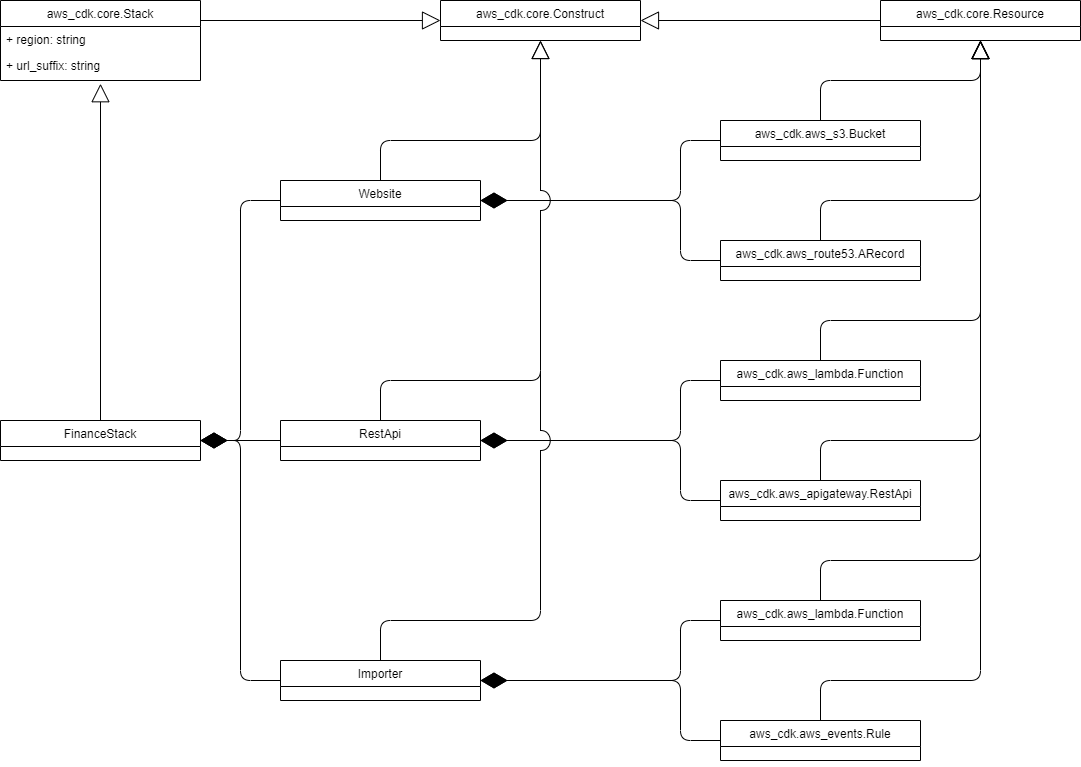

The diagram above was exported from draw.io. Its source (the exported page's mxGraphModel, read from the mxfile embedded in the PNG):
<mxGraphModel dx="2062" dy="822" grid="1" gridSize="10" guides="1" tooltips="1" connect="1" arrows="1" fold="1" page="1" pageScale="1" pageWidth="1169" pageHeight="827" math="0" shadow="0">
  <root>
    <mxCell id="WIyWlLk6GJQsqaUBKTNV-0" />
    <mxCell id="WIyWlLk6GJQsqaUBKTNV-1" parent="WIyWlLk6GJQsqaUBKTNV-0" />
    <mxCell id="pfF8vH772o5aJ0Pnrjc5-13" value="" style="endArrow=block;endSize=16;endFill=0;html=1;entryX=0.5;entryY=1.115;entryDx=0;entryDy=0;entryPerimeter=0;exitX=0.5;exitY=0;exitDx=0;exitDy=0;" parent="WIyWlLk6GJQsqaUBKTNV-1" source="pfF8vH772o5aJ0Pnrjc5-9" target="pfF8vH772o5aJ0Pnrjc5-2" edge="1">
      <mxGeometry width="160" relative="1" as="geometry">
        <mxPoint x="1562" y="270" as="sourcePoint" />
        <mxPoint x="1722" y="270" as="targetPoint" />
      </mxGeometry>
    </mxCell>
    <mxCell id="pfF8vH772o5aJ0Pnrjc5-25" value="" style="endArrow=diamondThin;endFill=1;endSize=24;html=1;entryX=1;entryY=0.5;entryDx=0;entryDy=0;exitX=0;exitY=0.5;exitDx=0;exitDy=0;" parent="WIyWlLk6GJQsqaUBKTNV-1" source="pfF8vH772o5aJ0Pnrjc5-24" target="pfF8vH772o5aJ0Pnrjc5-9" edge="1">
      <mxGeometry width="160" relative="1" as="geometry">
        <mxPoint x="1422" y="290" as="sourcePoint" />
        <mxPoint x="1582" y="290" as="targetPoint" />
        <Array as="points">
          <mxPoint x="280" y="720" />
          <mxPoint x="280" y="480" />
        </Array>
      </mxGeometry>
    </mxCell>
    <mxCell id="pfF8vH772o5aJ0Pnrjc5-28" value="" style="endArrow=diamondThin;endFill=1;endSize=24;html=1;entryX=1;entryY=0.5;entryDx=0;entryDy=0;exitX=0;exitY=0.5;exitDx=0;exitDy=0;" parent="WIyWlLk6GJQsqaUBKTNV-1" source="pfF8vH772o5aJ0Pnrjc5-14" target="pfF8vH772o5aJ0Pnrjc5-9" edge="1">
      <mxGeometry width="160" relative="1" as="geometry">
        <mxPoint x="1482" y="330" as="sourcePoint" />
        <mxPoint x="1582" y="270" as="targetPoint" />
        <Array as="points" />
      </mxGeometry>
    </mxCell>
    <mxCell id="pfF8vH772o5aJ0Pnrjc5-29" value="" style="endArrow=diamondThin;endFill=1;endSize=24;html=1;entryX=1;entryY=0.5;entryDx=0;entryDy=0;exitX=0;exitY=0.5;exitDx=0;exitDy=0;" parent="WIyWlLk6GJQsqaUBKTNV-1" source="pfF8vH772o5aJ0Pnrjc5-23" target="pfF8vH772o5aJ0Pnrjc5-9" edge="1">
      <mxGeometry width="160" relative="1" as="geometry">
        <mxPoint x="1422" y="290" as="sourcePoint" />
        <mxPoint x="1582" y="290" as="targetPoint" />
        <Array as="points">
          <mxPoint x="280" y="240" />
          <mxPoint x="280" y="480" />
        </Array>
      </mxGeometry>
    </mxCell>
    <mxCell id="pfF8vH772o5aJ0Pnrjc5-54" value="" style="endArrow=block;endSize=16;endFill=0;html=1;exitX=1;exitY=0.25;exitDx=0;exitDy=0;entryX=0;entryY=0.5;entryDx=0;entryDy=0;" parent="WIyWlLk6GJQsqaUBKTNV-1" source="pfF8vH772o5aJ0Pnrjc5-0" target="pfF8vH772o5aJ0Pnrjc5-5" edge="1">
      <mxGeometry width="160" relative="1" as="geometry">
        <mxPoint x="1682" y="110" as="sourcePoint" />
        <mxPoint x="1842" y="110" as="targetPoint" />
      </mxGeometry>
    </mxCell>
    <mxCell id="pfF8vH772o5aJ0Pnrjc5-57" value="" style="endArrow=block;endSize=16;endFill=0;html=1;entryX=1;entryY=0.5;entryDx=0;entryDy=0;exitX=0;exitY=0.5;exitDx=0;exitDy=0;" parent="WIyWlLk6GJQsqaUBKTNV-1" source="pfF8vH772o5aJ0Pnrjc5-30" target="pfF8vH772o5aJ0Pnrjc5-5" edge="1">
      <mxGeometry y="-10" width="160" relative="1" as="geometry">
        <mxPoint x="1932" y="170" as="sourcePoint" />
        <mxPoint x="2092" y="170" as="targetPoint" />
        <mxPoint as="offset" />
      </mxGeometry>
    </mxCell>
    <mxCell id="pfF8vH772o5aJ0Pnrjc5-67" value="" style="endArrow=diamondThin;endFill=1;endSize=24;html=1;entryX=1;entryY=0.5;entryDx=0;entryDy=0;exitX=0;exitY=0.5;exitDx=0;exitDy=0;" parent="WIyWlLk6GJQsqaUBKTNV-1" source="pfF8vH772o5aJ0Pnrjc5-31" target="pfF8vH772o5aJ0Pnrjc5-23" edge="1">
      <mxGeometry width="160" relative="1" as="geometry">
        <mxPoint x="1210" y="440" as="sourcePoint" />
        <mxPoint x="1370" y="440" as="targetPoint" />
        <Array as="points">
          <mxPoint x="720" y="180" />
          <mxPoint x="720" y="240" />
        </Array>
      </mxGeometry>
    </mxCell>
    <mxCell id="pfF8vH772o5aJ0Pnrjc5-69" value="" style="endArrow=diamondThin;endFill=1;endSize=24;html=1;entryX=1;entryY=0.5;entryDx=0;entryDy=0;exitX=0;exitY=0.5;exitDx=0;exitDy=0;" parent="WIyWlLk6GJQsqaUBKTNV-1" source="pfF8vH772o5aJ0Pnrjc5-53" target="pfF8vH772o5aJ0Pnrjc5-24" edge="1">
      <mxGeometry width="160" relative="1" as="geometry">
        <mxPoint x="1210" y="440" as="sourcePoint" />
        <mxPoint x="1370" y="440" as="targetPoint" />
        <Array as="points">
          <mxPoint x="720" y="660" />
          <mxPoint x="720" y="720" />
        </Array>
      </mxGeometry>
    </mxCell>
    <mxCell id="pfF8vH772o5aJ0Pnrjc5-70" value="" style="endArrow=diamondThin;endFill=1;endSize=24;html=1;entryX=1;entryY=0.5;entryDx=0;entryDy=0;exitX=0;exitY=0.5;exitDx=0;exitDy=0;" parent="WIyWlLk6GJQsqaUBKTNV-1" source="pfF8vH772o5aJ0Pnrjc5-63" target="pfF8vH772o5aJ0Pnrjc5-14" edge="1">
      <mxGeometry width="160" relative="1" as="geometry">
        <mxPoint x="1210" y="440" as="sourcePoint" />
        <mxPoint x="1370" y="440" as="targetPoint" />
        <Array as="points">
          <mxPoint x="720" y="540" />
          <mxPoint x="720" y="480" />
        </Array>
      </mxGeometry>
    </mxCell>
    <mxCell id="pfF8vH772o5aJ0Pnrjc5-71" value="" style="endArrow=diamondThin;endFill=1;endSize=24;html=1;entryX=1;entryY=0.5;entryDx=0;entryDy=0;exitX=0;exitY=0.5;exitDx=0;exitDy=0;jumpStyle=none;jumpSize=5;" parent="WIyWlLk6GJQsqaUBKTNV-1" source="pfF8vH772o5aJ0Pnrjc5-49" target="pfF8vH772o5aJ0Pnrjc5-14" edge="1">
      <mxGeometry width="160" relative="1" as="geometry">
        <mxPoint x="1310" y="450" as="sourcePoint" />
        <mxPoint x="1470" y="450" as="targetPoint" />
        <Array as="points">
          <mxPoint x="720" y="420" />
          <mxPoint x="720" y="480" />
        </Array>
      </mxGeometry>
    </mxCell>
    <mxCell id="pfF8vH772o5aJ0Pnrjc5-73" value="" style="endArrow=block;endSize=16;endFill=0;html=1;exitX=0.5;exitY=0;exitDx=0;exitDy=0;entryX=0.5;entryY=1;entryDx=0;entryDy=0;" parent="WIyWlLk6GJQsqaUBKTNV-1" source="pfF8vH772o5aJ0Pnrjc5-31" target="pfF8vH772o5aJ0Pnrjc5-30" edge="1">
      <mxGeometry width="160" relative="1" as="geometry">
        <mxPoint x="2038" y="640" as="sourcePoint" />
        <mxPoint x="1958" y="660" as="targetPoint" />
        <Array as="points">
          <mxPoint x="860" y="120" />
          <mxPoint x="1020" y="120" />
        </Array>
      </mxGeometry>
    </mxCell>
    <mxCell id="pfF8vH772o5aJ0Pnrjc5-74" value="" style="endArrow=block;endSize=16;endFill=0;html=1;exitX=0.5;exitY=0;exitDx=0;exitDy=0;entryX=0.5;entryY=1;entryDx=0;entryDy=0;" parent="WIyWlLk6GJQsqaUBKTNV-1" source="pfF8vH772o5aJ0Pnrjc5-42" target="pfF8vH772o5aJ0Pnrjc5-30" edge="1">
      <mxGeometry width="160" relative="1" as="geometry">
        <mxPoint x="1968" y="750" as="sourcePoint" />
        <mxPoint x="2078" y="700" as="targetPoint" />
        <Array as="points">
          <mxPoint x="860" y="240" />
          <mxPoint x="1020" y="240" />
        </Array>
      </mxGeometry>
    </mxCell>
    <mxCell id="pfF8vH772o5aJ0Pnrjc5-75" value="" style="endArrow=block;endSize=16;endFill=0;html=1;exitX=0.5;exitY=0;exitDx=0;exitDy=0;entryX=0.5;entryY=1;entryDx=0;entryDy=0;" parent="WIyWlLk6GJQsqaUBKTNV-1" source="pfF8vH772o5aJ0Pnrjc5-49" target="pfF8vH772o5aJ0Pnrjc5-30" edge="1">
      <mxGeometry width="160" relative="1" as="geometry">
        <mxPoint x="1968" y="800" as="sourcePoint" />
        <mxPoint x="1998" y="700" as="targetPoint" />
        <Array as="points">
          <mxPoint x="860" y="360" />
          <mxPoint x="1020" y="360" />
        </Array>
      </mxGeometry>
    </mxCell>
    <mxCell id="pfF8vH772o5aJ0Pnrjc5-76" value="" style="endArrow=block;endSize=16;endFill=0;html=1;exitX=0.5;exitY=0;exitDx=0;exitDy=0;entryX=0.5;entryY=1;entryDx=0;entryDy=0;" parent="WIyWlLk6GJQsqaUBKTNV-1" source="pfF8vH772o5aJ0Pnrjc5-63" target="pfF8vH772o5aJ0Pnrjc5-30" edge="1">
      <mxGeometry width="160" relative="1" as="geometry">
        <mxPoint x="1988" y="770" as="sourcePoint" />
        <mxPoint x="1888" y="690" as="targetPoint" />
        <Array as="points">
          <mxPoint x="860" y="480" />
          <mxPoint x="1020" y="480" />
        </Array>
      </mxGeometry>
    </mxCell>
    <mxCell id="pfF8vH772o5aJ0Pnrjc5-77" value="" style="endArrow=block;endSize=16;endFill=0;html=1;entryX=0.5;entryY=1;entryDx=0;entryDy=0;exitX=0.5;exitY=0;exitDx=0;exitDy=0;" parent="WIyWlLk6GJQsqaUBKTNV-1" source="pfF8vH772o5aJ0Pnrjc5-59" target="pfF8vH772o5aJ0Pnrjc5-30" edge="1">
      <mxGeometry width="160" relative="1" as="geometry">
        <mxPoint x="1998" y="780" as="sourcePoint" />
        <mxPoint x="2158" y="780" as="targetPoint" />
        <Array as="points">
          <mxPoint x="860" y="720" />
          <mxPoint x="1020" y="720" />
        </Array>
      </mxGeometry>
    </mxCell>
    <mxCell id="pfF8vH772o5aJ0Pnrjc5-78" value="" style="endArrow=block;endSize=16;endFill=0;html=1;entryX=0.5;entryY=1;entryDx=0;entryDy=0;exitX=0.5;exitY=0;exitDx=0;exitDy=0;" parent="WIyWlLk6GJQsqaUBKTNV-1" source="pfF8vH772o5aJ0Pnrjc5-53" target="pfF8vH772o5aJ0Pnrjc5-30" edge="1">
      <mxGeometry width="160" relative="1" as="geometry">
        <mxPoint x="2008" y="790" as="sourcePoint" />
        <mxPoint x="2168" y="790" as="targetPoint" />
        <Array as="points">
          <mxPoint x="860" y="600" />
          <mxPoint x="1020" y="600" />
        </Array>
      </mxGeometry>
    </mxCell>
    <mxCell id="pfF8vH772o5aJ0Pnrjc5-79" value="" style="endArrow=block;endSize=16;endFill=0;html=1;exitX=0.5;exitY=0;exitDx=0;exitDy=0;entryX=0.5;entryY=1;entryDx=0;entryDy=0;" parent="WIyWlLk6GJQsqaUBKTNV-1" source="pfF8vH772o5aJ0Pnrjc5-23" target="pfF8vH772o5aJ0Pnrjc5-5" edge="1">
      <mxGeometry width="160" relative="1" as="geometry">
        <mxPoint x="1640" y="300" as="sourcePoint" />
        <mxPoint x="2120" y="120" as="targetPoint" />
        <Array as="points">
          <mxPoint x="420" y="180" />
          <mxPoint x="580" y="180" />
        </Array>
      </mxGeometry>
    </mxCell>
    <mxCell id="pfF8vH772o5aJ0Pnrjc5-80" value="" style="endArrow=block;endSize=16;endFill=0;html=1;exitX=0.5;exitY=0;exitDx=0;exitDy=0;entryX=0.5;entryY=1;entryDx=0;entryDy=0;jumpStyle=arc;jumpSize=20;" parent="WIyWlLk6GJQsqaUBKTNV-1" source="pfF8vH772o5aJ0Pnrjc5-14" target="pfF8vH772o5aJ0Pnrjc5-5" edge="1">
      <mxGeometry width="160" relative="1" as="geometry">
        <mxPoint x="1950" y="360" as="sourcePoint" />
        <mxPoint x="2240" y="180" as="targetPoint" />
        <Array as="points">
          <mxPoint x="420" y="420" />
          <mxPoint x="580" y="420" />
        </Array>
      </mxGeometry>
    </mxCell>
    <mxCell id="guB29sOQFyBIMJB07mcY-3" value="" style="endArrow=diamondThin;endFill=1;endSize=24;html=1;entryX=1;entryY=0.5;entryDx=0;entryDy=0;exitX=0;exitY=0.5;exitDx=0;exitDy=0;" edge="1" parent="WIyWlLk6GJQsqaUBKTNV-1" source="pfF8vH772o5aJ0Pnrjc5-59" target="pfF8vH772o5aJ0Pnrjc5-24">
      <mxGeometry width="160" relative="1" as="geometry">
        <mxPoint x="490" y="630" as="sourcePoint" />
        <mxPoint x="650" y="630" as="targetPoint" />
        <Array as="points">
          <mxPoint x="720" y="780" />
          <mxPoint x="720" y="720" />
        </Array>
      </mxGeometry>
    </mxCell>
    <mxCell id="guB29sOQFyBIMJB07mcY-4" value="" style="endArrow=diamondThin;endFill=1;endSize=24;html=1;entryX=1;entryY=0.5;entryDx=0;entryDy=0;exitX=0;exitY=0.5;exitDx=0;exitDy=0;" edge="1" parent="WIyWlLk6GJQsqaUBKTNV-1" source="pfF8vH772o5aJ0Pnrjc5-42" target="pfF8vH772o5aJ0Pnrjc5-23">
      <mxGeometry width="160" relative="1" as="geometry">
        <mxPoint x="490" y="330" as="sourcePoint" />
        <mxPoint x="650" y="330" as="targetPoint" />
        <Array as="points">
          <mxPoint x="720" y="300" />
          <mxPoint x="720" y="240" />
        </Array>
      </mxGeometry>
    </mxCell>
    <mxCell id="pfF8vH772o5aJ0Pnrjc5-30" value="aws_cdk.core.Resource" style="swimlane;fontStyle=0;childLayout=stackLayout;horizontal=1;startSize=26;fillColor=none;horizontalStack=0;resizeParent=1;resizeParentMax=0;resizeLast=0;collapsible=1;marginBottom=0;" parent="WIyWlLk6GJQsqaUBKTNV-1" vertex="1">
      <mxGeometry x="920" y="40" width="200" height="40" as="geometry" />
    </mxCell>
    <mxCell id="pfF8vH772o5aJ0Pnrjc5-5" value="aws_cdk.core.Construct" style="swimlane;fontStyle=0;childLayout=stackLayout;horizontal=1;startSize=26;fillColor=none;horizontalStack=0;resizeParent=1;resizeParentMax=0;resizeLast=0;collapsible=1;marginBottom=0;" parent="WIyWlLk6GJQsqaUBKTNV-1" vertex="1">
      <mxGeometry x="480" y="40" width="200" height="40" as="geometry" />
    </mxCell>
    <mxCell id="pfF8vH772o5aJ0Pnrjc5-0" value="aws_cdk.core.Stack" style="swimlane;fontStyle=0;childLayout=stackLayout;horizontal=1;startSize=26;fillColor=none;horizontalStack=0;resizeParent=1;resizeParentMax=0;resizeLast=0;collapsible=1;marginBottom=0;" parent="WIyWlLk6GJQsqaUBKTNV-1" vertex="1">
      <mxGeometry x="40" y="40" width="200" height="80" as="geometry" />
    </mxCell>
    <mxCell id="pfF8vH772o5aJ0Pnrjc5-1" value="+ region: string" style="text;strokeColor=none;fillColor=none;align=left;verticalAlign=top;spacingLeft=4;spacingRight=4;overflow=hidden;rotatable=0;points=[[0,0.5],[1,0.5]];portConstraint=eastwest;" parent="pfF8vH772o5aJ0Pnrjc5-0" vertex="1">
      <mxGeometry y="26" width="200" height="26" as="geometry" />
    </mxCell>
    <mxCell id="pfF8vH772o5aJ0Pnrjc5-2" value="+ url_suffix: string" style="text;strokeColor=none;fillColor=none;align=left;verticalAlign=top;spacingLeft=4;spacingRight=4;overflow=hidden;rotatable=0;points=[[0,0.5],[1,0.5]];portConstraint=eastwest;" parent="pfF8vH772o5aJ0Pnrjc5-0" vertex="1">
      <mxGeometry y="52" width="200" height="28" as="geometry" />
    </mxCell>
    <mxCell id="pfF8vH772o5aJ0Pnrjc5-63" value="aws_cdk.aws_apigateway.RestApi" style="swimlane;fontStyle=0;childLayout=stackLayout;horizontal=1;startSize=26;fillColor=none;horizontalStack=0;resizeParent=1;resizeParentMax=0;resizeLast=0;collapsible=1;marginBottom=0;" parent="WIyWlLk6GJQsqaUBKTNV-1" vertex="1">
      <mxGeometry x="760" y="520" width="200" height="40" as="geometry">
        <mxRectangle x="760" y="480" width="220" height="26" as="alternateBounds" />
      </mxGeometry>
    </mxCell>
    <mxCell id="pfF8vH772o5aJ0Pnrjc5-31" value="aws_cdk.aws_s3.Bucket" style="swimlane;fontStyle=0;childLayout=stackLayout;horizontal=1;startSize=26;fillColor=none;horizontalStack=0;resizeParent=1;resizeParentMax=0;resizeLast=0;collapsible=1;marginBottom=0;" parent="WIyWlLk6GJQsqaUBKTNV-1" vertex="1">
      <mxGeometry x="760" y="160" width="200" height="40" as="geometry" />
    </mxCell>
    <mxCell id="pfF8vH772o5aJ0Pnrjc5-42" value="aws_cdk.aws_route53.ARecord" style="swimlane;fontStyle=0;childLayout=stackLayout;horizontal=1;startSize=26;fillColor=none;horizontalStack=0;resizeParent=1;resizeParentMax=0;resizeLast=0;collapsible=1;marginBottom=0;" parent="WIyWlLk6GJQsqaUBKTNV-1" vertex="1">
      <mxGeometry x="760" y="280" width="200" height="40" as="geometry" />
    </mxCell>
    <mxCell id="pfF8vH772o5aJ0Pnrjc5-23" value="Website" style="swimlane;fontStyle=0;childLayout=stackLayout;horizontal=1;startSize=26;fillColor=none;horizontalStack=0;resizeParent=1;resizeParentMax=0;resizeLast=0;collapsible=1;marginBottom=0;" parent="WIyWlLk6GJQsqaUBKTNV-1" vertex="1">
      <mxGeometry x="320" y="220" width="200" height="40" as="geometry" />
    </mxCell>
    <mxCell id="pfF8vH772o5aJ0Pnrjc5-49" value="aws_cdk.aws_lambda.Function" style="swimlane;fontStyle=0;childLayout=stackLayout;horizontal=1;startSize=26;fillColor=none;horizontalStack=0;resizeParent=1;resizeParentMax=0;resizeLast=0;collapsible=1;marginBottom=0;" parent="WIyWlLk6GJQsqaUBKTNV-1" vertex="1">
      <mxGeometry x="760" y="400" width="200" height="40" as="geometry" />
    </mxCell>
    <mxCell id="pfF8vH772o5aJ0Pnrjc5-14" value="RestApi" style="swimlane;fontStyle=0;childLayout=stackLayout;horizontal=1;startSize=26;fillColor=none;horizontalStack=0;resizeParent=1;resizeParentMax=0;resizeLast=0;collapsible=1;marginBottom=0;" parent="WIyWlLk6GJQsqaUBKTNV-1" vertex="1">
      <mxGeometry x="320" y="460" width="200" height="40" as="geometry" />
    </mxCell>
    <mxCell id="pfF8vH772o5aJ0Pnrjc5-9" value="FinanceStack" style="swimlane;fontStyle=0;childLayout=stackLayout;horizontal=1;startSize=26;fillColor=none;horizontalStack=0;resizeParent=1;resizeParentMax=0;resizeLast=0;collapsible=1;marginBottom=0;" parent="WIyWlLk6GJQsqaUBKTNV-1" vertex="1">
      <mxGeometry x="40" y="460" width="200" height="40" as="geometry" />
    </mxCell>
    <mxCell id="pfF8vH772o5aJ0Pnrjc5-53" value="aws_cdk.aws_lambda.Function" style="swimlane;fontStyle=0;childLayout=stackLayout;horizontal=1;startSize=26;fillColor=none;horizontalStack=0;resizeParent=1;resizeParentMax=0;resizeLast=0;collapsible=1;marginBottom=0;" parent="WIyWlLk6GJQsqaUBKTNV-1" vertex="1">
      <mxGeometry x="760" y="640" width="200" height="40" as="geometry" />
    </mxCell>
    <mxCell id="pfF8vH772o5aJ0Pnrjc5-59" value="aws_cdk.aws_events.Rule" style="swimlane;fontStyle=0;childLayout=stackLayout;horizontal=1;startSize=26;fillColor=none;horizontalStack=0;resizeParent=1;resizeParentMax=0;resizeLast=0;collapsible=1;marginBottom=0;" parent="WIyWlLk6GJQsqaUBKTNV-1" vertex="1">
      <mxGeometry x="760" y="760" width="200" height="40" as="geometry" />
    </mxCell>
    <mxCell id="pfF8vH772o5aJ0Pnrjc5-24" value="Importer" style="swimlane;fontStyle=0;childLayout=stackLayout;horizontal=1;startSize=26;fillColor=none;horizontalStack=0;resizeParent=1;resizeParentMax=0;resizeLast=0;collapsible=1;marginBottom=0;" parent="WIyWlLk6GJQsqaUBKTNV-1" vertex="1">
      <mxGeometry x="320" y="700" width="200" height="40" as="geometry" />
    </mxCell>
    <mxCell id="guB29sOQFyBIMJB07mcY-10" value="" style="endArrow=none;html=1;jumpStyle=arc;exitX=0.5;exitY=0;exitDx=0;exitDy=0;jumpSize=20;" edge="1" parent="WIyWlLk6GJQsqaUBKTNV-1" source="pfF8vH772o5aJ0Pnrjc5-24">
      <mxGeometry width="50" height="50" relative="1" as="geometry">
        <mxPoint x="580" y="650" as="sourcePoint" />
        <mxPoint x="580" y="410" as="targetPoint" />
        <Array as="points">
          <mxPoint x="420" y="660" />
          <mxPoint x="580" y="660" />
        </Array>
      </mxGeometry>
    </mxCell>
  </root>
</mxGraphModel>